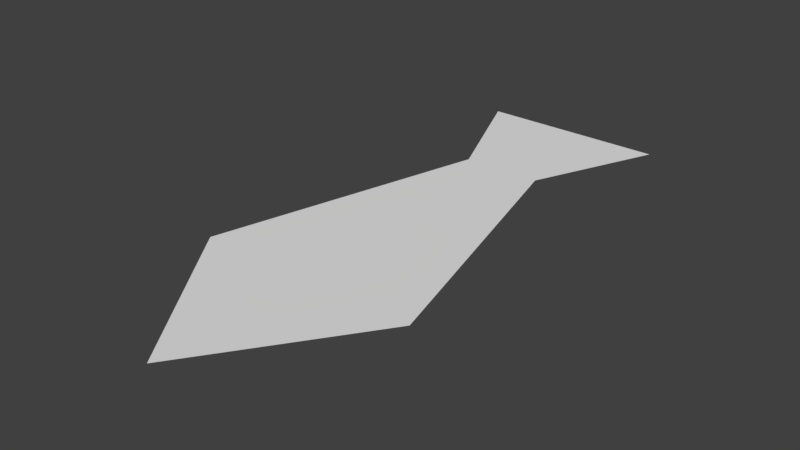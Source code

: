 # Source: fish_currency.blend  (saved by Blender 2.78.0; exported with 4.5.12 LTS)
import bpy
from mathutils import Matrix  # noqa: F401  (used for matrix-valued properties, if any)

bpy.ops.wm.read_factory_settings(use_empty=True)
scene = bpy.context.scene
scene.name = 'Scene'

# ---- collections
col_collection_1 = bpy.data.collections.new('Collection 1'); scene.collection.children.link(col_collection_1)

# ---- world
world_world = bpy.data.worlds.new('World'); scene.world = world_world
world_world.color = (0.05088, 0.05088, 0.05088)
world_world.use_sun_shadow = False
world_world.sun_shadow_jitter_overblur = 0.0
world_world.cycles.sampling_method = 'MANUAL'

# ---- meshes
me_plane = bpy.data.meshes.new('Plane')
me_plane.from_pydata([(-0.1191, -0.2914, 0.0), (0.0, -0.2914, 0.0), (0.1191, -0.2914, 0.0), (-0.04223, 0.004789, 0.0), (0.04223, 0.004789, 0.0), (0.0, 0.004789, 0.0), (0.0, -0.4605, 0.0), (0.0, 0.1395, 0.0), (0.09949, 0.1395, 0.0), (-0.09949, 0.1395, 0.0)], [], [(1, 6, 2), (0, 1, 5, 3), (1, 0, 6), (1, 2, 4, 5), (3, 5, 7, 9), (5, 4, 8, 7)])
me_plane.use_remesh_preserve_volume = False
me_plane.use_remesh_preserve_attributes = False
me_plane.use_mirror_vertex_groups = False
me_plane.update()

# ---- objects
ob_plane = bpy.data.objects.new('Plane', me_plane)

# ---- transforms, parenting, visibility, modifiers, constraints
ob_plane.location = (0.0, 0.0, 0.0)
ob_plane.lineart.crease_threshold = 0.0

# ---- collection membership
col_collection_1.objects.link(ob_plane)

# ---- scene / render settings (as saved in the file)
scene.frame_start = 1; scene.frame_end = 250; scene.frame_set(1)
scene.render.engine = 'BLENDER_EEVEE_NEXT'
scene.render.resolution_percentage = 50
scene.render.dither_intensity = 0.0
scene.cycles.use_denoising = False
scene.cycles.samples = 128
scene.cycles.sampling_pattern = 'TABULATED_SOBOL'
scene.cycles.light_sampling_threshold = 0.0
scene.cycles.use_adaptive_sampling = False
scene.cycles.use_light_tree = False
scene.cycles.blur_glossy = 0.0
scene.cycles.sample_clamp_indirect = 0.0
scene.view_settings.view_transform = 'Standard'
bpy.context.view_layer.update()

# ---- added for rendering (the .blend has no active camera and no usable light): camera, sun
cam_auto = bpy.data.cameras.new('AutoCamera')
cam_auto.lens = 50.0
cam_auto.sensor_width = 36.0
cam_auto.clip_end = 1000.0
ob_auto_camera = bpy.data.objects.new('AutoCamera', cam_auto)
scene.collection.objects.link(ob_auto_camera)
ob_auto_camera.location = (0.597274, -0.877246, 0.47782)
ob_auto_camera.rotation_euler = (1.09748, -7.21219e-08, 0.694738)
scene.camera = ob_auto_camera
light_auto_sun = bpy.data.lights.new('AutoSun', 'SUN')
light_auto_sun.energy = 3.0
light_auto_sun.angle = 0.0523599
ob_auto_sun = bpy.data.objects.new('AutoSun', light_auto_sun)
scene.collection.objects.link(ob_auto_sun)
ob_auto_sun.rotation_euler = (0.872665, 0.174533, 0.523599)
bpy.context.view_layer.update()
